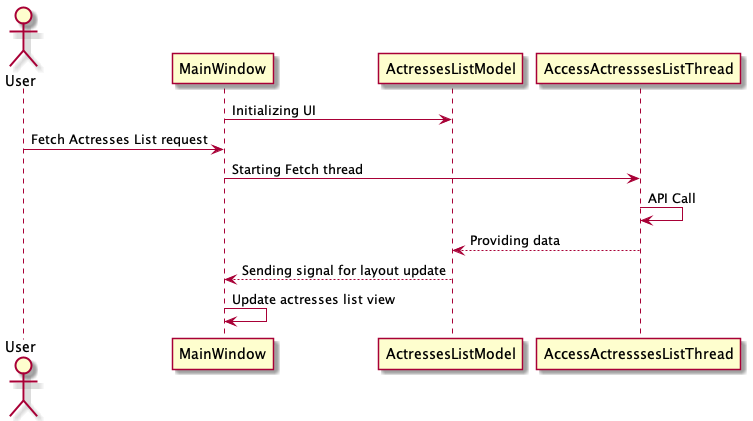

The diagram above was rendered by PlantUML. Its source (embedded in the PNG):
@startuml fetch_actresses_flow

actor User 

MainWindow -> ActressesListModel: Initializing UI
User -> MainWindow: Fetch Actresses List request
MainWindow -> AccessActresssesListThread: Starting Fetch thread
AccessActresssesListThread -> AccessActresssesListThread: API Call
AccessActresssesListThread --> ActressesListModel: Providing data
ActressesListModel --> MainWindow: Sending signal for layout update
MainWindow -> MainWindow: Update actresses list view
@enduml